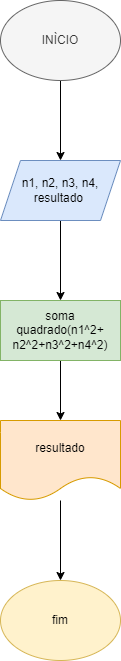

The diagram above was exported from draw.io. Its source (the exported page's mxGraphModel, read from the mxfile embedded in the PNG):
<mxGraphModel dx="1422" dy="794" grid="1" gridSize="10" guides="1" tooltips="1" connect="1" arrows="1" fold="1" page="1" pageScale="1" pageWidth="827" pageHeight="1169" math="0" shadow="0">
  <root>
    <mxCell id="0" />
    <mxCell id="1" parent="0" />
    <mxCell id="VZ8rGDrHKaD3oGL7IBVt-3" style="edgeStyle=orthogonalEdgeStyle;rounded=0;orthogonalLoop=1;jettySize=auto;html=1;" edge="1" parent="1" source="VZ8rGDrHKaD3oGL7IBVt-1" target="VZ8rGDrHKaD3oGL7IBVt-2">
      <mxGeometry relative="1" as="geometry" />
    </mxCell>
    <mxCell id="VZ8rGDrHKaD3oGL7IBVt-1" value="INÌCIO" style="ellipse;whiteSpace=wrap;html=1;fillColor=#f5f5f5;fontColor=#333333;strokeColor=#666666;" vertex="1" parent="1">
      <mxGeometry x="320" y="20" width="120" height="80" as="geometry" />
    </mxCell>
    <mxCell id="VZ8rGDrHKaD3oGL7IBVt-5" style="edgeStyle=orthogonalEdgeStyle;rounded=0;orthogonalLoop=1;jettySize=auto;html=1;" edge="1" parent="1" source="VZ8rGDrHKaD3oGL7IBVt-2" target="VZ8rGDrHKaD3oGL7IBVt-4">
      <mxGeometry relative="1" as="geometry" />
    </mxCell>
    <mxCell id="VZ8rGDrHKaD3oGL7IBVt-2" value="n1, n2, n3, n4, resultado&amp;nbsp;" style="shape=parallelogram;perimeter=parallelogramPerimeter;whiteSpace=wrap;html=1;fixedSize=1;fillColor=#dae8fc;strokeColor=#6c8ebf;" vertex="1" parent="1">
      <mxGeometry x="320" y="180" width="120" height="60" as="geometry" />
    </mxCell>
    <mxCell id="VZ8rGDrHKaD3oGL7IBVt-7" style="edgeStyle=orthogonalEdgeStyle;rounded=0;orthogonalLoop=1;jettySize=auto;html=1;entryX=0.5;entryY=0;entryDx=0;entryDy=0;" edge="1" parent="1" source="VZ8rGDrHKaD3oGL7IBVt-4">
      <mxGeometry relative="1" as="geometry">
        <mxPoint x="380" y="440" as="targetPoint" />
      </mxGeometry>
    </mxCell>
    <mxCell id="VZ8rGDrHKaD3oGL7IBVt-4" value="soma quadrado(n1^2+ n2^2+n3^2+n4^2)" style="rounded=0;whiteSpace=wrap;html=1;fillColor=#d5e8d4;strokeColor=#82b366;" vertex="1" parent="1">
      <mxGeometry x="320" y="320" width="120" height="60" as="geometry" />
    </mxCell>
    <mxCell id="VZ8rGDrHKaD3oGL7IBVt-10" value="" style="edgeStyle=orthogonalEdgeStyle;rounded=0;orthogonalLoop=1;jettySize=auto;html=1;" edge="1" parent="1" source="VZ8rGDrHKaD3oGL7IBVt-8" target="VZ8rGDrHKaD3oGL7IBVt-9">
      <mxGeometry relative="1" as="geometry" />
    </mxCell>
    <mxCell id="VZ8rGDrHKaD3oGL7IBVt-8" value="resultado" style="shape=document;whiteSpace=wrap;html=1;boundedLbl=1;fillColor=#ffe6cc;strokeColor=#d79b00;" vertex="1" parent="1">
      <mxGeometry x="320" y="440" width="120" height="80" as="geometry" />
    </mxCell>
    <mxCell id="VZ8rGDrHKaD3oGL7IBVt-9" value="fim" style="ellipse;whiteSpace=wrap;html=1;fillColor=#fff2cc;strokeColor=#d6b656;" vertex="1" parent="1">
      <mxGeometry x="320" y="600" width="120" height="80" as="geometry" />
    </mxCell>
  </root>
</mxGraphModel>